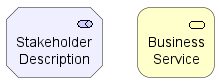

The diagram above was rendered by PlantUML. Its source (embedded in the PNG):
@startuml
!include <archimate/Archimate>

Motivation_Stakeholder(StakeholderElement, "Stakeholder\nDescription")

Business_Service(BusinessService, "Business\nService")
@enduml